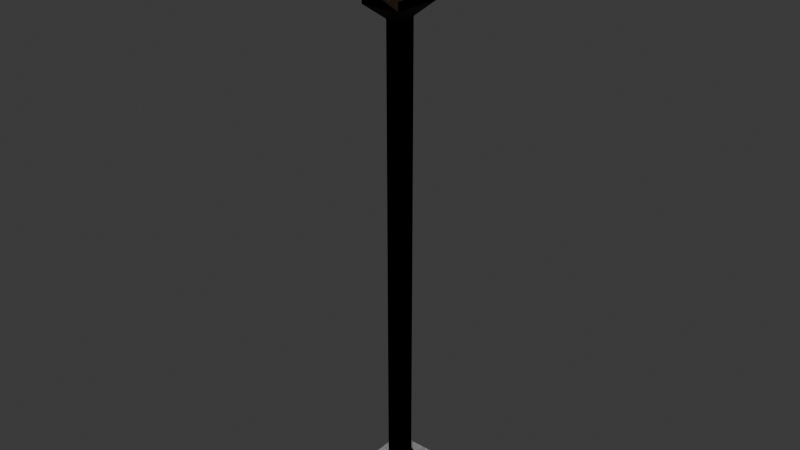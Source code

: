# Source: lamp-post.blend  (saved by Blender 4.2.66; exported with 4.5.12 LTS)
import bpy
from mathutils import Matrix  # noqa: F401  (used for matrix-valued properties, if any)

bpy.ops.wm.read_factory_settings(use_empty=True)
scene = bpy.context.scene
scene.name = 'Scene'

# ---- collections
col_collection = bpy.data.collections.new('Collection'); scene.collection.children.link(col_collection)

# ---- materials (node trees are filled in below, after node groups)
mat_material = bpy.data.materials.new('Material')
mat_material.alpha_threshold = 0.0
mat_material.use_transparent_shadow = False
mat_material.roughness = 0.5
mat_material.line_color = (0.0, 0.0, 0.0, 1.0)
mat_material_016 = bpy.data.materials.new('Material.016')

# ---- material node trees
mat_material.use_nodes = True; mat_material.node_tree.nodes.clear()
_N = mat_material.node_tree.nodes; _L = mat_material.node_tree.links
n0 = _N.new('ShaderNodeOutputMaterial'); n0.name = 'Material Output'; n0.location = (300, 300)
n1 = _N.new('ShaderNodeBsdfPrincipled'); n1.name = 'Principled BSDF'; n1.location = (10, 300)
n1.inputs[0].default_value = (0.6172, 0.6172, 0.6172, 1.0)
n1.inputs[3].default_value = 1.45
_L.new(n1.outputs[0], n0.inputs[0])
n0.is_active_output = True
mat_material_016.use_nodes = True; mat_material_016.node_tree.nodes.clear()
_N = mat_material_016.node_tree.nodes; _L = mat_material_016.node_tree.links
n0 = _N.new('ShaderNodeBsdfPrincipled'); n0.name = 'Principled BSDF'; n0.location = (10, 300)
n0.inputs[0].default_value = (0.0185, 0.008023, 0.003035, 1.0)
n1 = _N.new('ShaderNodeOutputMaterial'); n1.name = 'Material Output'; n1.location = (300, 300)
_L.new(n0.outputs[0], n1.inputs[0])
n1.is_active_output = True

# ---- world
world_world = bpy.data.worlds.new('World'); scene.world = world_world
world_world.use_nodes = True; world_world.node_tree.nodes.clear()
_N = world_world.node_tree.nodes; _L = world_world.node_tree.links
n0 = _N.new('ShaderNodeOutputWorld'); n0.name = 'World Output'; n0.location = (300, 300)
n1 = _N.new('ShaderNodeBackground'); n1.name = 'Background'; n1.location = (10, 300)
n1.inputs[0].default_value = (0.05088, 0.05088, 0.05088, 1.0)
_L.new(n1.outputs[0], n0.inputs[0])
n0.is_active_output = True
world_world.color = (0.05088, 0.05088, 0.05088)
world_world.sun_shadow_jitter_overblur = 0.0

# ---- meshes
me_cube = bpy.data.meshes.new('Cube')
me_cube.from_pydata([(0.5135, 0.5972, -0.6877), (0.5135, 0.5972, -0.9879), (0.5135, -0.5972, -0.6877), (0.5135, -0.5972, -0.9879), (0.0, 0.5972, -0.9879), (0.0, -0.5972, -0.6877), (0.0, -0.5972, -0.9879), (0.0, 0.5972, -0.6877), (0.2371, 0.2842, -0.661), (0.2371, -0.2842, -0.661), (0.0, 0.2842, -0.661), (0.0, -0.2842, -0.661), (0.07948, 0.1423, -0.3391), (0.07948, -0.1423, -0.3391), (0.0, 0.1423, -0.3391), (0.0, -0.1423, -0.3391), (0.07948, 0.1423, 5.649), (0.07948, -0.1423, 5.649), (0.0, 0.1423, 5.649), (0.0, -0.1423, 5.649), (0.2589, 0.3421, 5.83), (0.2589, -0.3421, 5.83), (0.0, 0.3421, 5.83), (0.0, -0.3421, 5.83), (0.2589, 0.3421, 6.753), (0.2589, -0.3421, 6.753), (0.0, 0.3421, 6.753), (0.0, -0.3421, 6.753), (0.4747, 0.6551, 6.777), (0.4747, -0.6551, 6.777), (0.0, 0.6551, 6.777), (0.0, -0.6551, 6.777), (0.1012, 0.1828, 7.13), (0.1012, -0.1828, 7.13), (0.0, 0.1828, 7.13), (0.0, -0.1828, 7.13), (0.2589, -0.3421, 6.661), (0.0, -0.3421, 6.661), (0.2589, 0.3421, 6.661), (0.0, 0.3421, 6.661), (0.0, -0.3421, 5.94), (0.0, 0.3421, 5.94), (0.2589, -0.3421, 5.94), (0.2589, 0.3421, 5.94), (0.1709, -0.3512, 6.661), (0.1709, -0.3512, 5.94), (0.2589, -0.2678, 5.94), (0.2589, -0.2678, 6.661), (0.2589, 0.2507, 5.94), (0.2589, 0.2507, 6.661), (0.1625, 0.3421, 5.94), (0.1625, 0.3421, 6.661), (0.1709, -0.09095, 6.661), (0.0, -0.09095, 6.661), (0.0, -0.09095, 5.94), (0.1709, -0.09095, 5.94), (0.2022, 0.2507, 5.94), (0.2022, -0.2678, 5.94), (0.2022, 0.2507, 6.661), (0.2022, -0.2678, 6.661), (0.0, 0.2756, 6.661), (0.0, 0.2756, 5.94), (0.1625, 0.2756, 5.94), (0.1625, 0.2756, 6.661)], [(42, 36)], [(4, 1, 3, 6), (1, 0, 2, 3), (4, 7, 0, 1), (3, 2, 5, 6), (0, 7, 10, 8), (10, 11, 15, 14), (2, 0, 8, 9), (7, 5, 11, 10), (5, 2, 9, 11), (15, 13, 17, 19), (8, 10, 14, 12), (11, 9, 13, 15), (9, 8, 12, 13), (18, 19, 23, 22), (13, 12, 16, 17), (14, 15, 19, 18), (12, 14, 18, 16), (37, 44, 36, 25, 27), (16, 18, 22, 20), (19, 17, 21, 23), (17, 16, 20, 21), (27, 25, 29, 31), (36, 47, 49, 38, 24, 25), (38, 51, 39, 26, 24), (31, 29, 33, 35), (25, 24, 28, 29), (26, 27, 31, 30), (24, 26, 30, 28), (32, 34, 35, 33), (29, 28, 32, 33), (30, 31, 35, 34), (28, 30, 34, 32), (43, 50, 51, 38), (23, 21, 42, 45, 40), (21, 20, 43, 48, 46, 42), (20, 22, 41, 50, 43), (48, 49, 58, 56), (49, 48, 43, 38), (39, 51, 63, 60), (54, 55, 52, 53), (44, 37, 53, 52), (40, 45, 55, 54), (59, 57, 56, 58), (49, 47, 59, 58), (46, 48, 56, 57), (63, 62, 61, 60), (51, 50, 62, 63), (50, 41, 61, 62)])
me_cube.polygons.foreach_set('material_index', [0, 0, 0, 0, 0, 0, 0, 0, 0, 1, 1, 1, 1, 0, 1, 1, 1, 1, 1, 1, 1, 1, 1, 1, 1, 1, 0, 1, 1, 1, 0, 1, 1, 1, 1, 1, 1, 1, 1, 0, 1, 1, 0, 1, 1, 0, 1, 1])
_uv = me_cube.uv_layers.new(name='UVMap')
_uv.uv.foreach_set('vector', [0.25, 0.5, 0.375, 0.5, 0.375, 0.75, 0.25, 0.75, 0.375, 0.5, 0.625, 0.5, 0.625, 0.75, 0.375, 0.75, 0.375, 0.375, 0.625, 0.375, 0.625, 0.5, 0.375, 0.5, 0.375, 0.75, 0.625, 0.75, 0.625, 0.875, 0.375, 0.875, 0.625, 0.5, 0.625, 0.375, 0.625, 0.375, 0.625, 0.5, 0.0, 0.0, 0.0, 0.0, 0.0, 0.0, 0.0, 0.0, 0.625, 0.75, 0.625, 0.5, 0.625, 0.5, 0.625, 0.75, 0.0, 0.0, 0.0, 0.0, 0.0, 0.0, 0.0, 0.0, 0.625, 0.875, 0.625, 0.75, 0.625, 0.75, 0.625, 0.875, 0.625, 0.875, 0.625, 0.75, 0.625, 0.75, 0.625, 0.875, 0.625, 0.5, 0.625, 0.375, 0.625, 0.375, 0.625, 0.5, 0.625, 0.875, 0.625, 0.75, 0.625, 0.75, 0.625, 0.875, 0.625, 0.75, 0.625, 0.5, 0.625, 0.5, 0.625, 0.75, 0.0, 0.0, 0.0, 0.0, 0.0, 0.0, 0.0, 0.0, 0.625, 0.75, 0.625, 0.5, 0.625, 0.5, 0.625, 0.75, 0.0, 0.0, 0.0, 0.0, 0.0, 0.0, 0.0, 0.0, 0.625, 0.5, 0.625, 0.375, 0.625, 0.375, 0.625, 0.5, 0.625, 0.875, 0.625, 0.7728, 0.625, 0.75, 0.625, 0.75, 0.625, 0.875, 0.625, 0.5, 0.625, 0.375, 0.625, 0.375, 0.625, 0.5, 0.625, 0.875, 0.625, 0.75, 0.625, 0.75, 0.625, 0.875, 0.625, 0.75, 0.625, 0.5, 0.625, 0.5, 0.625, 0.75, 0.625, 0.875, 0.625, 0.75, 0.625, 0.75, 0.625, 0.875, 0.625, 0.75, 0.625, 0.7227, 0.625, 0.533, 0.625, 0.5, 0.625, 0.5, 0.625, 0.75, 0.625, 0.5, 0.625, 0.4788, 0.625, 0.375, 0.625, 0.375, 0.625, 0.5, 0.625, 0.875, 0.625, 0.75, 0.625, 0.75, 0.625, 0.875, 0.625, 0.75, 0.625, 0.5, 0.625, 0.5, 0.625, 0.75, 0.0, 0.0, 0.0, 0.0, 0.0, 0.0, 0.0, 0.0, 0.625, 0.5, 0.625, 0.375, 0.625, 0.375, 0.625, 0.5, 0.625, 0.5, 0.75, 0.5, 0.75, 0.75, 0.625, 0.75, 0.625, 0.75, 0.625, 0.5, 0.625, 0.5, 0.625, 0.75, 0.0, 0.0, 0.0, 0.0, 0.0, 0.0, 0.0, 0.0, 0.625, 0.5, 0.625, 0.375, 0.625, 0.375, 0.625, 0.5, 0.625, 0.5, 0.625, 0.4788, 0.625, 0.4788, 0.625, 0.5, 0.625, 0.875, 0.625, 0.75, 0.625, 0.75, 0.625, 0.7728, 0.625, 0.875, 0.625, 0.75, 0.625, 0.5, 0.625, 0.5, 0.625, 0.533, 0.625, 0.7227, 0.625, 0.75, 0.625, 0.5, 0.625, 0.375, 0.625, 0.375, 0.625, 0.4788, 0.625, 0.5, 0.625, 0.533, 0.625, 0.533, 0.625, 0.533, 0.625, 0.533, 0.625, 0.533, 0.625, 0.533, 0.625, 0.5, 0.625, 0.5, 0.625, 0.375, 0.625, 0.4788, 0.625, 0.4788, 0.625, 0.375, 0.625, 0.875, 0.625, 0.7728, 0.625, 0.7728, 0.625, 0.875, 0.625, 0.7728, 0.625, 0.875, 0.625, 0.875, 0.625, 0.7728, 0.625, 0.875, 0.625, 0.7728, 0.625, 0.7728, 0.625, 0.875, 0.625, 0.7227, 0.625, 0.7227, 0.625, 0.533, 0.625, 0.533, 0.625, 0.533, 0.625, 0.7227, 0.625, 0.7227, 0.625, 0.533, 0.625, 0.7227, 0.625, 0.533, 0.625, 0.533, 0.625, 0.7227, 0.625, 0.4788, 0.625, 0.4788, 0.625, 0.375, 0.625, 0.375, 0.625, 0.4788, 0.625, 0.4788, 0.625, 0.4788, 0.625, 0.4788, 0.625, 0.4788, 0.625, 0.375, 0.625, 0.375, 0.625, 0.4788])
me_cube.materials.append(mat_material)
me_cube.materials.append(mat_material_016)
me_cube.use_mirror_x = True
me_cube.use_mirror_y = True
me_cube.use_mirror_vertex_groups = False
me_cube.update()

# ---- objects
ob_lamp = bpy.data.objects.new('Lamp', me_cube)

# ---- transforms, parenting, visibility, modifiers, constraints
ob_lamp.location = (0.0, 0.0, 1.0)
ob_lamp.lock_rotations_4d = False
ob_lamp.empty_display_type = 'ARROWS'
ob_lamp.lineart.crease_threshold = 0.0
ob_lamp.use_mesh_mirror_x = True
ob_lamp.use_mesh_mirror_y = True
_m = ob_lamp.modifiers.new('Mirror', 'MIRROR')
_m.use_axis = (True, True, False)

# ---- collection membership
col_collection.objects.link(ob_lamp)

# ---- scene / render settings (as saved in the file)
scene.frame_start = 1; scene.frame_end = 250; scene.frame_set(1)
scene.render.engine = 'BLENDER_EEVEE_NEXT'
bpy.context.view_layer.update()

# ---- added for rendering (the .blend has no active camera and no usable light): camera, sun
cam_auto = bpy.data.cameras.new('AutoCamera')
cam_auto.lens = 50.0
cam_auto.sensor_width = 36.0
cam_auto.clip_end = 1000.0
ob_auto_camera = bpy.data.objects.new('AutoCamera', cam_auto)
scene.collection.objects.link(ob_auto_camera)
ob_auto_camera.location = (7.66734, -9.20081, 10.2052)
ob_auto_camera.rotation_euler = (1.09748, -7.21219e-08, 0.694738)
scene.camera = ob_auto_camera
light_auto_sun = bpy.data.lights.new('AutoSun', 'SUN')
light_auto_sun.energy = 3.0
light_auto_sun.angle = 0.0523599
ob_auto_sun = bpy.data.objects.new('AutoSun', light_auto_sun)
scene.collection.objects.link(ob_auto_sun)
ob_auto_sun.rotation_euler = (0.872665, 0.174533, 0.523599)
bpy.context.view_layer.update()
